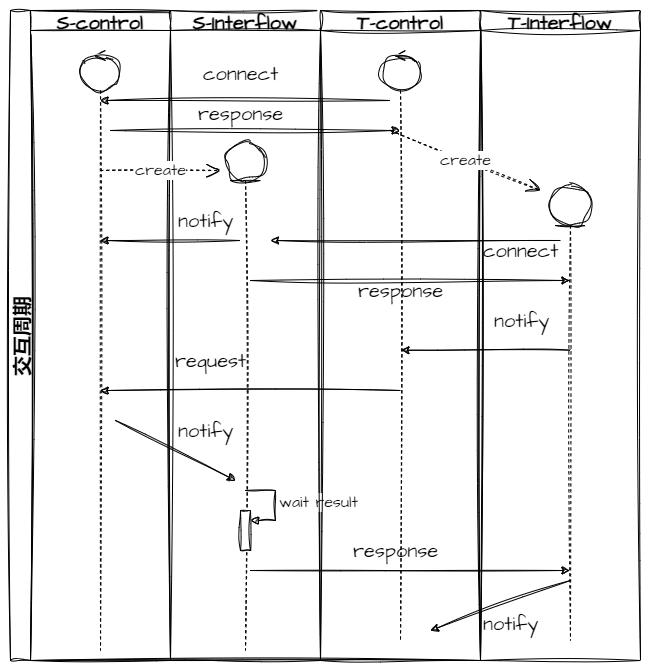

The diagram above was exported from draw.io. Its source (the exported page's mxGraphModel, read from the mxfile embedded in the PNG):
<mxGraphModel dx="1182" dy="683" grid="1" gridSize="10" guides="1" tooltips="1" connect="1" arrows="1" fold="1" page="1" pageScale="1" pageWidth="850" pageHeight="1100" background="none" math="0" shadow="0">
  <root>
    <mxCell id="0" />
    <mxCell id="1" parent="0" />
    <mxCell id="lr2zqfHdgk-Y4GUBQCZJ-1" value="交互周期" style="swimlane;childLayout=stackLayout;resizeParent=1;resizeParentMax=0;startSize=20;horizontal=0;horizontalStack=1;sketch=1;hachureGap=4;jiggle=2;curveFitting=1;fontFamily=Architects Daughter;fontSource=https%3A%2F%2Ffonts.googleapis.com%2Fcss%3Ffamily%3DArchitects%2BDaughter;fontSize=20;" parent="1" vertex="1">
      <mxGeometry x="200" y="70" width="470" height="650" as="geometry" />
    </mxCell>
    <mxCell id="lr2zqfHdgk-Y4GUBQCZJ-2" value="S-control" style="swimlane;startSize=20;sketch=1;hachureGap=4;jiggle=2;curveFitting=1;fontFamily=Architects Daughter;fontSource=https%3A%2F%2Ffonts.googleapis.com%2Fcss%3Ffamily%3DArchitects%2BDaughter;fontSize=20;" parent="lr2zqfHdgk-Y4GUBQCZJ-1" vertex="1">
      <mxGeometry x="20" width="140" height="650" as="geometry" />
    </mxCell>
    <mxCell id="feAImZSJa4torzLw5Psd-6" value="" style="shape=umlLifeline;perimeter=lifelinePerimeter;whiteSpace=wrap;html=1;container=1;dropTarget=0;collapsible=0;recursiveResize=0;outlineConnect=0;portConstraint=eastwest;newEdgeStyle={&quot;curved&quot;:0,&quot;rounded&quot;:0};participant=umlControl;sketch=1;hachureGap=4;jiggle=2;curveFitting=1;fontFamily=Architects Daughter;fontSource=https%3A%2F%2Ffonts.googleapis.com%2Fcss%3Ffamily%3DArchitects%2BDaughter;fontSize=20;" parent="lr2zqfHdgk-Y4GUBQCZJ-2" vertex="1">
      <mxGeometry x="50" y="40" width="40" height="600" as="geometry" />
    </mxCell>
    <mxCell id="feAImZSJa4torzLw5Psd-14" value="" style="endArrow=classic;html=1;rounded=0;sketch=1;hachureGap=4;jiggle=2;curveFitting=1;fontFamily=Architects Daughter;fontSource=https%3A%2F%2Ffonts.googleapis.com%2Fcss%3Ffamily%3DArchitects%2BDaughter;fontSize=16;" parent="lr2zqfHdgk-Y4GUBQCZJ-2" target="feAImZSJa4torzLw5Psd-7" edge="1">
      <mxGeometry width="50" height="50" relative="1" as="geometry">
        <mxPoint x="80" y="120" as="sourcePoint" />
        <mxPoint x="130" y="70" as="targetPoint" />
      </mxGeometry>
    </mxCell>
    <mxCell id="feAImZSJa4torzLw5Psd-32" value="" style="endArrow=classic;html=1;rounded=0;sketch=1;hachureGap=4;jiggle=2;curveFitting=1;fontFamily=Architects Daughter;fontSource=https%3A%2F%2Ffonts.googleapis.com%2Fcss%3Ffamily%3DArchitects%2BDaughter;fontSize=16;" parent="lr2zqfHdgk-Y4GUBQCZJ-2" edge="1">
      <mxGeometry width="50" height="50" relative="1" as="geometry">
        <mxPoint x="85" y="410" as="sourcePoint" />
        <mxPoint x="205" y="470" as="targetPoint" />
      </mxGeometry>
    </mxCell>
    <mxCell id="lr2zqfHdgk-Y4GUBQCZJ-3" value="S-Interflow" style="swimlane;startSize=20;sketch=1;hachureGap=4;jiggle=2;curveFitting=1;fontFamily=Architects Daughter;fontSource=https%3A%2F%2Ffonts.googleapis.com%2Fcss%3Ffamily%3DArchitects%2BDaughter;fontSize=20;" parent="lr2zqfHdgk-Y4GUBQCZJ-1" vertex="1">
      <mxGeometry x="160" width="150" height="650" as="geometry" />
    </mxCell>
    <mxCell id="feAImZSJa4torzLw5Psd-9" value="" style="shape=umlLifeline;perimeter=lifelinePerimeter;whiteSpace=wrap;html=1;container=1;dropTarget=0;collapsible=0;recursiveResize=0;outlineConnect=0;portConstraint=eastwest;newEdgeStyle={&quot;curved&quot;:0,&quot;rounded&quot;:0};participant=umlEntity;sketch=1;hachureGap=4;jiggle=2;curveFitting=1;fontFamily=Architects Daughter;fontSource=https%3A%2F%2Ffonts.googleapis.com%2Fcss%3Ffamily%3DArchitects%2BDaughter;fontSize=20;" parent="lr2zqfHdgk-Y4GUBQCZJ-3" vertex="1">
      <mxGeometry x="55" y="130" width="40" height="510" as="geometry" />
    </mxCell>
    <mxCell id="feAImZSJa4torzLw5Psd-36" value="" style="html=1;points=[[0,0,0,0,5],[0,1,0,0,-5],[1,0,0,0,5],[1,1,0,0,-5]];perimeter=orthogonalPerimeter;outlineConnect=0;targetShapes=umlLifeline;portConstraint=eastwest;newEdgeStyle={&quot;curved&quot;:0,&quot;rounded&quot;:0};sketch=1;hachureGap=4;jiggle=2;curveFitting=1;fontFamily=Architects Daughter;fontSource=https%3A%2F%2Ffonts.googleapis.com%2Fcss%3Ffamily%3DArchitects%2BDaughter;fontSize=20;" parent="feAImZSJa4torzLw5Psd-9" vertex="1">
      <mxGeometry x="15" y="370" width="10" height="40" as="geometry" />
    </mxCell>
    <mxCell id="feAImZSJa4torzLw5Psd-37" value="wait result" style="html=1;align=left;spacingLeft=2;endArrow=block;rounded=0;edgeStyle=orthogonalEdgeStyle;curved=0;rounded=0;sketch=1;hachureGap=4;jiggle=2;curveFitting=1;fontFamily=Architects Daughter;fontSource=https%3A%2F%2Ffonts.googleapis.com%2Fcss%3Ffamily%3DArchitects%2BDaughter;fontSize=16;" parent="feAImZSJa4torzLw5Psd-9" target="feAImZSJa4torzLw5Psd-36" edge="1">
      <mxGeometry relative="1" as="geometry">
        <mxPoint x="20" y="350" as="sourcePoint" />
        <Array as="points">
          <mxPoint x="50" y="380" />
        </Array>
      </mxGeometry>
    </mxCell>
    <mxCell id="feAImZSJa4torzLw5Psd-19" value="connect" style="text;html=1;align=center;verticalAlign=middle;resizable=0;points=[];autosize=1;strokeColor=none;fillColor=none;fontSize=20;fontFamily=Architects Daughter;" parent="lr2zqfHdgk-Y4GUBQCZJ-3" vertex="1">
      <mxGeometry x="20" y="43" width="100" height="40" as="geometry" />
    </mxCell>
    <mxCell id="feAImZSJa4torzLw5Psd-24" value="" style="endArrow=classic;html=1;rounded=0;sketch=1;hachureGap=4;jiggle=2;curveFitting=1;fontFamily=Architects Daughter;fontSource=https%3A%2F%2Ffonts.googleapis.com%2Fcss%3Ffamily%3DArchitects%2BDaughter;fontSize=16;" parent="lr2zqfHdgk-Y4GUBQCZJ-3" target="feAImZSJa4torzLw5Psd-6" edge="1">
      <mxGeometry width="50" height="50" relative="1" as="geometry">
        <mxPoint x="70" y="230" as="sourcePoint" />
        <mxPoint x="-40" y="230" as="targetPoint" />
      </mxGeometry>
    </mxCell>
    <mxCell id="feAImZSJa4torzLw5Psd-25" value="notify" style="edgeLabel;html=1;align=center;verticalAlign=middle;resizable=0;points=[];fontSize=20;fontFamily=Architects Daughter;" parent="feAImZSJa4torzLw5Psd-24" vertex="1" connectable="0">
      <mxGeometry x="0.1299" relative="1" as="geometry">
        <mxPoint x="44" y="-20" as="offset" />
      </mxGeometry>
    </mxCell>
    <mxCell id="feAImZSJa4torzLw5Psd-31" value="request" style="text;html=1;align=center;verticalAlign=middle;resizable=0;points=[];autosize=1;strokeColor=none;fillColor=none;fontSize=20;fontFamily=Architects Daughter;" parent="lr2zqfHdgk-Y4GUBQCZJ-3" vertex="1">
      <mxGeometry x="-5" y="330" width="90" height="40" as="geometry" />
    </mxCell>
    <mxCell id="feAImZSJa4torzLw5Psd-33" value="notify" style="text;html=1;align=center;verticalAlign=middle;resizable=0;points=[];autosize=1;strokeColor=none;fillColor=none;fontSize=20;fontFamily=Architects Daughter;" parent="lr2zqfHdgk-Y4GUBQCZJ-3" vertex="1">
      <mxGeometry x="-5" y="400" width="80" height="40" as="geometry" />
    </mxCell>
    <mxCell id="lr2zqfHdgk-Y4GUBQCZJ-4" value="T-control" style="swimlane;startSize=20;sketch=1;hachureGap=4;jiggle=2;curveFitting=1;fontFamily=Architects Daughter;fontSource=https%3A%2F%2Ffonts.googleapis.com%2Fcss%3Ffamily%3DArchitects%2BDaughter;fontSize=20;" parent="lr2zqfHdgk-Y4GUBQCZJ-1" vertex="1">
      <mxGeometry x="310" width="160" height="650" as="geometry" />
    </mxCell>
    <mxCell id="feAImZSJa4torzLw5Psd-7" value="" style="shape=umlLifeline;perimeter=lifelinePerimeter;whiteSpace=wrap;html=1;container=1;dropTarget=0;collapsible=0;recursiveResize=0;outlineConnect=0;portConstraint=eastwest;newEdgeStyle={&quot;curved&quot;:0,&quot;rounded&quot;:0};participant=umlControl;sketch=1;hachureGap=4;jiggle=2;curveFitting=1;fontFamily=Architects Daughter;fontSource=https%3A%2F%2Ffonts.googleapis.com%2Fcss%3Ffamily%3DArchitects%2BDaughter;fontSize=20;" parent="lr2zqfHdgk-Y4GUBQCZJ-4" vertex="1">
      <mxGeometry x="60" y="40" width="40" height="590" as="geometry" />
    </mxCell>
    <mxCell id="feAImZSJa4torzLw5Psd-18" value="" style="endArrow=classic;html=1;rounded=0;sketch=1;hachureGap=4;jiggle=2;curveFitting=1;fontFamily=Architects Daughter;fontSource=https%3A%2F%2Ffonts.googleapis.com%2Fcss%3Ffamily%3DArchitects%2BDaughter;fontSize=16;" parent="lr2zqfHdgk-Y4GUBQCZJ-4" target="feAImZSJa4torzLw5Psd-6" edge="1">
      <mxGeometry width="50" height="50" relative="1" as="geometry">
        <mxPoint x="70" y="90" as="sourcePoint" />
        <mxPoint x="120" y="40" as="targetPoint" />
      </mxGeometry>
    </mxCell>
    <mxCell id="feAImZSJa4torzLw5Psd-26" value="" style="endArrow=classic;html=1;rounded=0;sketch=1;hachureGap=4;jiggle=2;curveFitting=1;fontFamily=Architects Daughter;fontSource=https%3A%2F%2Ffonts.googleapis.com%2Fcss%3Ffamily%3DArchitects%2BDaughter;fontSize=16;" parent="lr2zqfHdgk-Y4GUBQCZJ-4" edge="1">
      <mxGeometry width="50" height="50" relative="1" as="geometry">
        <mxPoint x="-70" y="270" as="sourcePoint" />
        <mxPoint x="249.5" y="270" as="targetPoint" />
      </mxGeometry>
    </mxCell>
    <mxCell id="feAImZSJa4torzLw5Psd-27" value="response" style="text;html=1;align=center;verticalAlign=middle;resizable=0;points=[];autosize=1;strokeColor=none;fillColor=none;fontSize=20;fontFamily=Architects Daughter;" parent="lr2zqfHdgk-Y4GUBQCZJ-4" vertex="1">
      <mxGeometry x="25" y="260" width="110" height="40" as="geometry" />
    </mxCell>
    <mxCell id="feAImZSJa4torzLw5Psd-34" value="" style="endArrow=classic;html=1;rounded=0;sketch=1;hachureGap=4;jiggle=2;curveFitting=1;fontFamily=Architects Daughter;fontSource=https%3A%2F%2Ffonts.googleapis.com%2Fcss%3Ffamily%3DArchitects%2BDaughter;fontSize=16;" parent="lr2zqfHdgk-Y4GUBQCZJ-4" edge="1">
      <mxGeometry width="50" height="50" relative="1" as="geometry">
        <mxPoint x="-70" y="560" as="sourcePoint" />
        <mxPoint x="249.5" y="560" as="targetPoint" />
      </mxGeometry>
    </mxCell>
    <mxCell id="feAImZSJa4torzLw5Psd-35" value="response" style="text;html=1;align=center;verticalAlign=middle;resizable=0;points=[];autosize=1;strokeColor=none;fillColor=none;fontSize=20;fontFamily=Architects Daughter;" parent="lr2zqfHdgk-Y4GUBQCZJ-4" vertex="1">
      <mxGeometry x="20" y="520" width="110" height="40" as="geometry" />
    </mxCell>
    <mxCell id="lr2zqfHdgk-Y4GUBQCZJ-13" value="T-Interflow" style="swimlane;startSize=20;sketch=1;hachureGap=4;jiggle=2;curveFitting=1;fontFamily=Architects Daughter;fontSource=https%3A%2F%2Ffonts.googleapis.com%2Fcss%3Ffamily%3DArchitects%2BDaughter;fontSize=20;" parent="1" vertex="1">
      <mxGeometry x="670" y="70" width="160" height="650" as="geometry" />
    </mxCell>
    <mxCell id="feAImZSJa4torzLw5Psd-10" value="" style="shape=umlLifeline;perimeter=lifelinePerimeter;whiteSpace=wrap;html=1;container=1;dropTarget=0;collapsible=0;recursiveResize=0;outlineConnect=0;portConstraint=eastwest;newEdgeStyle={&quot;curved&quot;:0,&quot;rounded&quot;:0};participant=umlEntity;sketch=1;hachureGap=4;jiggle=2;curveFitting=1;fontFamily=Architects Daughter;fontSource=https%3A%2F%2Ffonts.googleapis.com%2Fcss%3Ffamily%3DArchitects%2BDaughter;fontSize=20;" parent="lr2zqfHdgk-Y4GUBQCZJ-13" vertex="1">
      <mxGeometry x="70" y="175" width="40" height="455" as="geometry" />
    </mxCell>
    <mxCell id="feAImZSJa4torzLw5Psd-21" value="create" style="endArrow=open;endSize=12;dashed=1;html=1;rounded=0;sketch=1;hachureGap=4;jiggle=2;curveFitting=1;fontFamily=Architects Daughter;fontSource=https%3A%2F%2Ffonts.googleapis.com%2Fcss%3Ffamily%3DArchitects%2BDaughter;fontSize=16;" parent="lr2zqfHdgk-Y4GUBQCZJ-13" edge="1">
      <mxGeometry width="160" relative="1" as="geometry">
        <mxPoint x="-90" y="120" as="sourcePoint" />
        <mxPoint x="60" y="180" as="targetPoint" />
      </mxGeometry>
    </mxCell>
    <mxCell id="feAImZSJa4torzLw5Psd-22" value="" style="endArrow=classic;html=1;rounded=0;sketch=1;hachureGap=4;jiggle=2;curveFitting=1;fontFamily=Architects Daughter;fontSource=https%3A%2F%2Ffonts.googleapis.com%2Fcss%3Ffamily%3DArchitects%2BDaughter;fontSize=16;" parent="lr2zqfHdgk-Y4GUBQCZJ-13" edge="1">
      <mxGeometry width="50" height="50" relative="1" as="geometry">
        <mxPoint x="80" y="230" as="sourcePoint" />
        <mxPoint x="-210" y="230" as="targetPoint" />
      </mxGeometry>
    </mxCell>
    <mxCell id="feAImZSJa4torzLw5Psd-23" value="connect" style="text;html=1;align=center;verticalAlign=middle;resizable=0;points=[];autosize=1;strokeColor=none;fillColor=none;fontSize=20;fontFamily=Architects Daughter;" parent="lr2zqfHdgk-Y4GUBQCZJ-13" vertex="1">
      <mxGeometry x="-10" y="220" width="100" height="40" as="geometry" />
    </mxCell>
    <mxCell id="feAImZSJa4torzLw5Psd-28" value="" style="endArrow=classic;html=1;rounded=0;sketch=1;hachureGap=4;jiggle=2;curveFitting=1;fontFamily=Architects Daughter;fontSource=https%3A%2F%2Ffonts.googleapis.com%2Fcss%3Ffamily%3DArchitects%2BDaughter;fontSize=16;" parent="lr2zqfHdgk-Y4GUBQCZJ-13" edge="1">
      <mxGeometry width="50" height="50" relative="1" as="geometry">
        <mxPoint x="90" y="339.71" as="sourcePoint" />
        <mxPoint x="-79.57142857142867" y="339.71" as="targetPoint" />
      </mxGeometry>
    </mxCell>
    <mxCell id="feAImZSJa4torzLw5Psd-29" value="notify" style="edgeLabel;html=1;align=center;verticalAlign=middle;resizable=0;points=[];fontSize=20;fontFamily=Architects Daughter;" parent="feAImZSJa4torzLw5Psd-28" vertex="1" connectable="0">
      <mxGeometry x="0.1299" relative="1" as="geometry">
        <mxPoint x="46" y="-30" as="offset" />
      </mxGeometry>
    </mxCell>
    <mxCell id="feAImZSJa4torzLw5Psd-30" value="" style="endArrow=classic;html=1;rounded=0;sketch=1;hachureGap=4;jiggle=2;curveFitting=1;fontFamily=Architects Daughter;fontSource=https%3A%2F%2Ffonts.googleapis.com%2Fcss%3Ffamily%3DArchitects%2BDaughter;fontSize=16;" parent="lr2zqfHdgk-Y4GUBQCZJ-13" target="feAImZSJa4torzLw5Psd-6" edge="1">
      <mxGeometry width="50" height="50" relative="1" as="geometry">
        <mxPoint x="-80" y="380" as="sourcePoint" />
        <mxPoint x="-30" y="330" as="targetPoint" />
      </mxGeometry>
    </mxCell>
    <mxCell id="feAImZSJa4torzLw5Psd-38" value="" style="endArrow=classic;html=1;rounded=0;sketch=1;hachureGap=4;jiggle=2;curveFitting=1;fontFamily=Architects Daughter;fontSource=https%3A%2F%2Ffonts.googleapis.com%2Fcss%3Ffamily%3DArchitects%2BDaughter;fontSize=16;" parent="lr2zqfHdgk-Y4GUBQCZJ-13" edge="1">
      <mxGeometry width="50" height="50" relative="1" as="geometry">
        <mxPoint x="90" y="570" as="sourcePoint" />
        <mxPoint x="-50" y="620" as="targetPoint" />
      </mxGeometry>
    </mxCell>
    <mxCell id="feAImZSJa4torzLw5Psd-11" value="create" style="endArrow=open;endSize=12;dashed=1;html=1;rounded=0;sketch=1;hachureGap=4;jiggle=2;curveFitting=1;fontFamily=Architects Daughter;fontSource=https%3A%2F%2Ffonts.googleapis.com%2Fcss%3Ffamily%3DArchitects%2BDaughter;fontSize=16;" parent="1" source="feAImZSJa4torzLw5Psd-6" edge="1">
      <mxGeometry width="160" relative="1" as="geometry">
        <mxPoint x="590" y="170" as="sourcePoint" />
        <mxPoint x="410" y="230" as="targetPoint" />
      </mxGeometry>
    </mxCell>
    <mxCell id="feAImZSJa4torzLw5Psd-15" value="response" style="text;html=1;align=center;verticalAlign=middle;resizable=0;points=[];autosize=1;strokeColor=none;fillColor=none;fontSize=20;fontFamily=Architects Daughter;" parent="1" vertex="1">
      <mxGeometry x="375" y="153" width="110" height="40" as="geometry" />
    </mxCell>
    <mxCell id="feAImZSJa4torzLw5Psd-39" value="notify" style="text;html=1;align=center;verticalAlign=middle;resizable=0;points=[];autosize=1;strokeColor=none;fillColor=none;fontSize=20;fontFamily=Architects Daughter;" parent="1" vertex="1">
      <mxGeometry x="660" y="663" width="80" height="40" as="geometry" />
    </mxCell>
  </root>
</mxGraphModel>